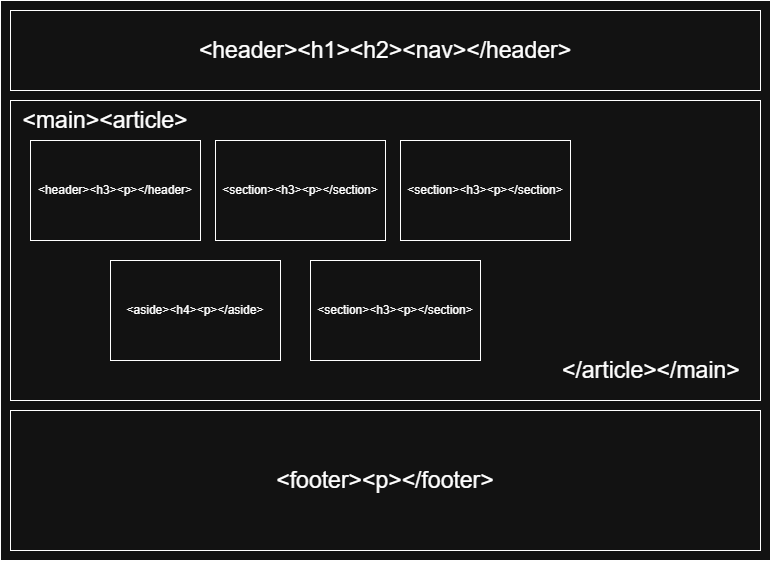

The diagram above was exported from draw.io. Its source (the exported page's mxGraphModel, read from the mxfile embedded in the PNG):
<mxGraphModel dx="1426" dy="751" grid="1" gridSize="10" guides="1" tooltips="1" connect="1" arrows="1" fold="1" page="1" pageScale="1" pageWidth="850" pageHeight="1100" math="0" shadow="0">
  <root>
    <mxCell id="0" />
    <mxCell id="1" parent="0" />
    <mxCell id="lIZQtwMkIQLfGl8vtaMj-1" value="" style="rounded=0;whiteSpace=wrap;html=1;" vertex="1" parent="1">
      <mxGeometry x="40" y="40" width="770" height="560" as="geometry" />
    </mxCell>
    <mxCell id="lIZQtwMkIQLfGl8vtaMj-2" value="" style="rounded=0;whiteSpace=wrap;html=1;" vertex="1" parent="1">
      <mxGeometry x="50" y="50" width="750" height="80" as="geometry" />
    </mxCell>
    <mxCell id="lIZQtwMkIQLfGl8vtaMj-3" value="&lt;font style=&quot;font-size: 23px;&quot;&gt;&amp;lt;header&amp;gt;&amp;lt;h1&amp;gt;&amp;lt;h2&amp;gt;&amp;lt;nav&amp;gt;&amp;lt;/header&amp;gt;&lt;/font&gt;" style="text;html=1;whiteSpace=wrap;strokeColor=none;fillColor=none;align=center;verticalAlign=middle;rounded=0;" vertex="1" parent="1">
      <mxGeometry x="50" y="50" width="750" height="80" as="geometry" />
    </mxCell>
    <mxCell id="lIZQtwMkIQLfGl8vtaMj-4" value="" style="rounded=0;whiteSpace=wrap;html=1;" vertex="1" parent="1">
      <mxGeometry x="50" y="140" width="750" height="300" as="geometry" />
    </mxCell>
    <mxCell id="lIZQtwMkIQLfGl8vtaMj-5" value="&lt;font style=&quot;font-size: 23px;&quot;&gt;&amp;lt;main&amp;gt;&amp;lt;article&amp;gt;&lt;/font&gt;" style="text;html=1;whiteSpace=wrap;strokeColor=none;fillColor=none;align=center;verticalAlign=middle;rounded=0;" vertex="1" parent="1">
      <mxGeometry x="50" y="130" width="190" height="60" as="geometry" />
    </mxCell>
    <mxCell id="lIZQtwMkIQLfGl8vtaMj-6" value="" style="rounded=0;whiteSpace=wrap;html=1;" vertex="1" parent="1">
      <mxGeometry x="50" y="450" width="750" height="140" as="geometry" />
    </mxCell>
    <mxCell id="lIZQtwMkIQLfGl8vtaMj-7" value="&lt;font style=&quot;font-size: 23px;&quot;&gt;&amp;lt;footer&amp;gt;&amp;lt;p&amp;gt;&amp;lt;/footer&amp;gt;&lt;/font&gt;" style="text;html=1;whiteSpace=wrap;strokeColor=none;fillColor=none;align=center;verticalAlign=middle;rounded=0;" vertex="1" parent="1">
      <mxGeometry x="50" y="450" width="750" height="140" as="geometry" />
    </mxCell>
    <mxCell id="lIZQtwMkIQLfGl8vtaMj-8" value="" style="rounded=0;whiteSpace=wrap;html=1;" vertex="1" parent="1">
      <mxGeometry x="70" y="180" width="170" height="100" as="geometry" />
    </mxCell>
    <mxCell id="lIZQtwMkIQLfGl8vtaMj-9" value="" style="rounded=0;whiteSpace=wrap;html=1;" vertex="1" parent="1">
      <mxGeometry x="255" y="180" width="170" height="100" as="geometry" />
    </mxCell>
    <mxCell id="lIZQtwMkIQLfGl8vtaMj-10" value="" style="rounded=0;whiteSpace=wrap;html=1;" vertex="1" parent="1">
      <mxGeometry x="440" y="180" width="170" height="100" as="geometry" />
    </mxCell>
    <mxCell id="lIZQtwMkIQLfGl8vtaMj-11" value="" style="rounded=0;whiteSpace=wrap;html=1;" vertex="1" parent="1">
      <mxGeometry x="150" y="300" width="170" height="100" as="geometry" />
    </mxCell>
    <mxCell id="lIZQtwMkIQLfGl8vtaMj-12" value="" style="rounded=0;whiteSpace=wrap;html=1;" vertex="1" parent="1">
      <mxGeometry x="350" y="300" width="170" height="100" as="geometry" />
    </mxCell>
    <mxCell id="lIZQtwMkIQLfGl8vtaMj-15" value="&amp;lt;header&amp;gt;&amp;lt;h3&amp;gt;&amp;lt;p&amp;gt;&amp;lt;/header&amp;gt;" style="text;html=1;whiteSpace=wrap;strokeColor=none;fillColor=none;align=center;verticalAlign=middle;rounded=0;" vertex="1" parent="1">
      <mxGeometry x="70" y="180" width="170" height="100" as="geometry" />
    </mxCell>
    <mxCell id="lIZQtwMkIQLfGl8vtaMj-16" value="&amp;lt;section&amp;gt;&amp;lt;h3&amp;gt;&amp;lt;p&amp;gt;&amp;lt;/section&amp;gt;" style="text;html=1;whiteSpace=wrap;strokeColor=none;fillColor=none;align=center;verticalAlign=middle;rounded=0;" vertex="1" parent="1">
      <mxGeometry x="255" y="180" width="170" height="100" as="geometry" />
    </mxCell>
    <mxCell id="lIZQtwMkIQLfGl8vtaMj-17" value="&amp;lt;section&amp;gt;&amp;lt;h3&amp;gt;&amp;lt;p&amp;gt;&amp;lt;/section&amp;gt;" style="text;html=1;whiteSpace=wrap;strokeColor=none;fillColor=none;align=center;verticalAlign=middle;rounded=0;" vertex="1" parent="1">
      <mxGeometry x="440" y="180" width="170" height="100" as="geometry" />
    </mxCell>
    <mxCell id="lIZQtwMkIQLfGl8vtaMj-18" value="&amp;lt;aside&amp;gt;&amp;lt;h4&amp;gt;&amp;lt;p&amp;gt;&amp;lt;/aside&amp;gt;" style="text;html=1;whiteSpace=wrap;strokeColor=none;fillColor=none;align=center;verticalAlign=middle;rounded=0;" vertex="1" parent="1">
      <mxGeometry x="150" y="300" width="170" height="100" as="geometry" />
    </mxCell>
    <mxCell id="lIZQtwMkIQLfGl8vtaMj-19" value="&amp;lt;section&amp;gt;&amp;lt;h3&amp;gt;&amp;lt;p&amp;gt;&amp;lt;/section&amp;gt;" style="text;html=1;whiteSpace=wrap;strokeColor=none;fillColor=none;align=center;verticalAlign=middle;rounded=0;" vertex="1" parent="1">
      <mxGeometry x="350" y="300" width="170" height="100" as="geometry" />
    </mxCell>
    <mxCell id="lIZQtwMkIQLfGl8vtaMj-14" value="&lt;span style=&quot;font-family: Helvetica; font-size: 23px; font-style: normal; font-variant-ligatures: normal; font-variant-caps: normal; font-weight: 400; letter-spacing: normal; orphans: 2; text-align: center; text-indent: 0px; text-transform: none; widows: 2; word-spacing: 0px; -webkit-text-stroke-width: 0px; white-space: normal; text-decoration-thickness: initial; text-decoration-style: initial; text-decoration-color: initial; float: none; display: inline !important;&quot;&gt;&lt;font style=&quot;color: light-dark(rgb(255, 255, 255), rgb(255, 255, 255));&quot;&gt;&amp;lt;/article&amp;gt;&amp;lt;/main&amp;gt;&lt;/font&gt;&lt;/span&gt;" style="text;whiteSpace=wrap;html=1;" vertex="1" parent="1">
      <mxGeometry x="600" y="390" width="200" height="50" as="geometry" />
    </mxCell>
  </root>
</mxGraphModel>